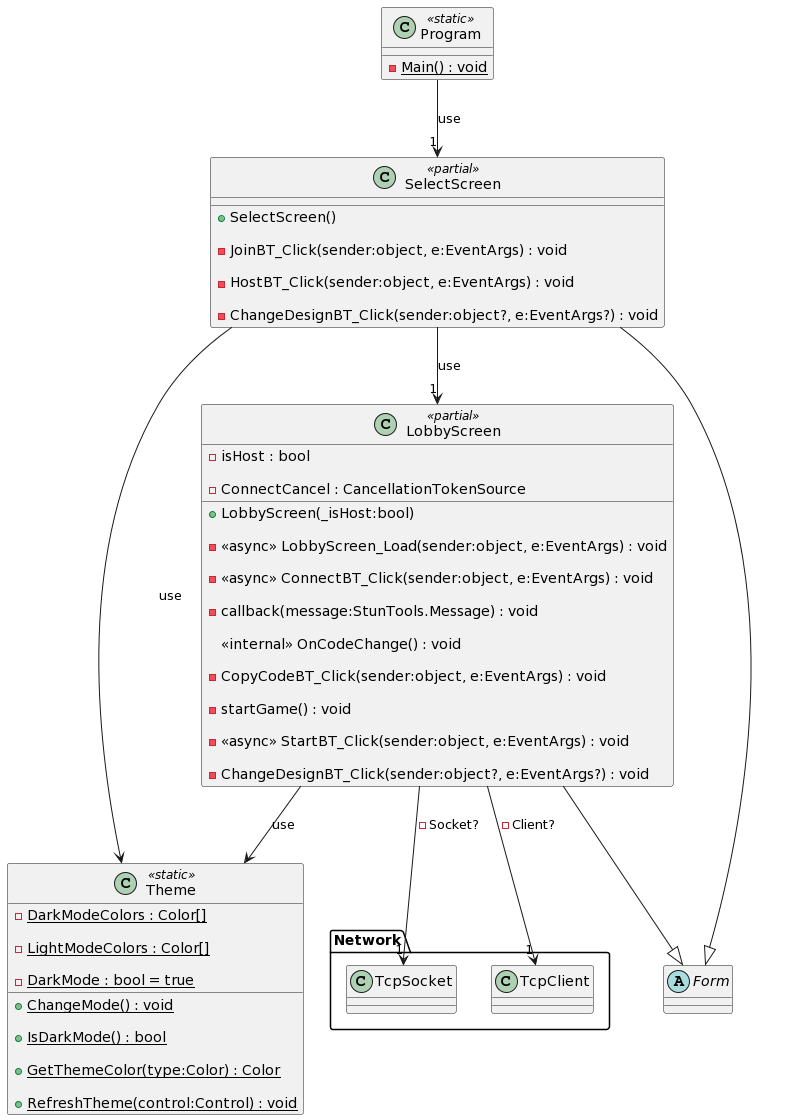

The diagram above was rendered by PlantUML. Its source (embedded in the PNG):
@startuml
class ComputerPlayer {

    - lastTileShipSunken : bool

    - random : Random

    + ComputerPlayer(_fieldHandler:FieldHandler)

    - hitPlayer(t:Tile) : void

    + <<async>> Move() : void

    + <<override>> OnPlayerReady() : void

    + <<override>> OnLoad() : void

    + <<override>> OnEnemyFieldHit(point:Point) : Task<HitType>

    + <<override>> GetNonhitShips(leftShips:IEnumerable<Point>) : Task<IEnumerable<Point>>

}

EnemyPlayer <|-- ComputerPlayer

abstract class EnemyPlayer {

    # FieldSize : Size <<get>>

    # FieldConfig : IEnumerable<int> <<get>>

    # IsPlayerTurn : bool <<get>> <<set>>

    # IsPlayerReady : bool <<get>>

    + EnemyPlayer(_fieldHandler:FieldHandler)

    # HitPlayer(point:Point) : HitType

    # HitPlayer(columnIndex:int, rowIndex:int) : HitType

    # EnemyReady() : void

    # HoverCell(columnIndex:int, rowIndex:int) : void

    # HoverCellEnd() : void

    + {abstract} OnPlayerReady() : void

    + {abstract} OnLoad() : void

    + {abstract} OnEnemyFieldHit(point:Point) : Task<HitType>

    + {abstract} GetNonhitShips(leftShips:IEnumerable<Point>) : Task<IEnumerable<Point>>

    + <<virtual>> OnEnemyFieldHover(sender:object?, point:Point) : void

    + <<virtual>> OnEnemyFieldUnHover(sender:object?, point:Point) : void

}

class NetworkPlayer {

    - isEnemyReady : bool = false

    + NetworkPlayer(fieldHandler:FieldHandler, _connection:TcpClient)

    - callback(message:StunTools.Message) : void

    - <<async>> onPointMessage(message:StunTools.Message) : Task

    - <<async>> WaitHitTypeMessage() : Task<HitType?>

    + <<override>> <<async>> OnEnemyFieldHit(point:Point) : Task<HitType>

    + <<override>> <<async>> OnPlayerReady() : void

    + <<override>> OnLoad() : void

    + <<override>> <<async>> OnEnemyFieldHover(sender:object?, point:Point) : void

    + <<override>> <<async>> OnEnemyFieldUnHover(sender:object?, point:Point) : void

    + <<override>> <<async>> GetNonhitShips(l:IEnumerable<Point>) : Task<IEnumerable<Point>>

}

EnemyPlayer <|-- NetworkPlayer

class Field $filds{

    + FieldGrid : DataGridView <<get>>

    + FieldSize : Size <<get>>

    +  <<event>> HoverEvent : HoverEventHandler? 

    +  <<event>> UnHoverEvent : UnHoverEventHandler? 

    - cancellationTokenSource : CancellationTokenSource

    + Field(dataGridView:DataGridView, size:Size?)

    + CancelBlink() : void

    - <<async>> blinkLastHit() : void

    + DoAllowUserinput(value:bool) : void

    - mouseEnter(sender:object?, e:DataGridViewCellEventArgs) : void

    - mouseClick(sender:object?, e:DataGridViewCellMouseEventArgs) : void

    - mouseLeave(sender:object?, e:DataGridViewCellEventArgs) : void

    + AddSelection(columnIndex:int, rowIndex:int) : void

    + RemoveSelection(columnIndex:int, rowIndex:int) : void

    + ResetSelection() : void

    - genField(sizex:int, sizey:int) : void

    + Update(columnIndex:int, rowIndex:int) : bool

    + ShipSunken(tile:Tile) : void

    - updateColor(columnIndex:int, rowIndex:int, isShip:bool?, isSunken:bool) : void

    - updateText(columnIndex:int, rowIndex:int, isHit:bool) : void

    + Hit(columnIndex:int, rowIndex:int) : HitType?

    + Random(ships:IEnumerable<int>, useCurrent:bool) : bool

    + Clear() : void

}

enum HitType {

    HIT,

    MISS,

    SUNKEN,

    ENDGAME,

}

HitType --+ Field

class FieldHandler {

    + GameEnded : bool <<get>> = false

    + IsPlayerReady : bool <<get>> = false

    - mouseDown : bool = false

    - isPlayerTurn : bool

    + FieldSize : Size <<get>>

    + FieldConfig : IEnumerable<int> <<get>>

    + IsPlayerTurn : bool <<get>> <<set>>

    + FieldHandler(_playerField:Field, _enemyField:Field, _playerShipGrid:ShipGrid, _enemyShipGrid:ShipGrid, _mainGame:MainGame, connection:TcpClient?)

    + Ready() : void

    + PlayerShipAmountEmpty() : bool

    + ClearFields() : void

    - start() : void

    + Loaded() : void

    - playerCellHoverPress(sender:object?, e:DataGridViewCellEventArgs) : void

    - enemyCellPress(sender:object?, e:DataGridViewCellMouseEventArgs) : void

    - <<async>> EndGame(result:bool) : void

    + RandomShips() : void

    + PlayerHit(columnIndex:int, rowIndex:int) : HitType

    <<internal>> EnemyReady() : void

    <<internal>> HoverCellPlayer(columnIndex:int, rowIndex:int) : void

    <<internal>> HoverCellPlayerEnd() : void

    + PlayerShipSunken() : void

    + EnemyShipSunken() : void

    + ClearPlayer() : void

    <<internal>> HidePlayerField(isChecked:bool) : void

    <<internal>> ChangeTheme() : void

}

class PlayingField {

    + <<readonly>> Size : Size

    + PlayingField(_size:Size)

    + {static} Random(size:Size, ships:IEnumerable<int>, maxAttempts:int) : PlayingField?

    + DistancesToNext(p:Point) : int[]

    + GetNonhitShipTiles() : IEnumerable<Tile>

    - randomEmptyTile(random:Random) : Tile?

    - genTiles(size:Size) : void

    + Update(columnIndex:int, rowIndex:int) : bool?

    + Update(tile:Tile) : bool?

    + Clone() : PlayingField

    + Random(ships:IEnumerable<int>, maxAttempts:int) : PlayingField?

    - TryPlaceShips(shipsRemaining:IEnumerable<int>, board:PlayingField, maxAttempts:int, random:Random) : PlayingField?

    + AllShipsHit() : bool

}

class Tile {

    + <<readonly>> Position : Point

    + IsHit : bool <<get>>

    + Tile(x:int, y:int, pField:PlayingField, link:Link?, isHit:bool)

    + Hit() : void

    + GetNeighbours() : IEnumerable<Tile>

    + CountNeighbours() : int

    + NeighbourLinks() : IEnumerable<Link>

}

class Link {

    + Length : int <<get>>

    + Vertical : bool? <<get>>

    + IsHit : bool <<get>>

    + HitCount : int <<get>>

    + Link()

    + Add(tile:Tile) : void

    + Remove(tile:Tile) : void

    - isVertical() : bool?

}

class LobbyScreen <<partial>> {

    - isHost : bool

    - ConnectCancel : CancellationTokenSource

    + LobbyScreen(_isHost:bool)

    - <<async>> LobbyScreen_Load(sender:object, e:EventArgs) : void

    - <<async>> ConnectBT_Click(sender:object, e:EventArgs) : void

    - callback(message:StunTools.Message) : void

    <<internal>> OnCodeChange() : void

    - CopyCodeBT_Click(sender:object, e:EventArgs) : void

    - startGame() : void

    - <<async>> StartBT_Click(sender:object, e:EventArgs) : void

    - ChangeDesignBT_Click(sender:object?, e:EventArgs?) : void

}

class MainGame <<partial>> {

    + MainGame(connection:TcpClient?, shipPlacementConfig:ShipGridEntry[])

    + Start(shipPlacementConfig:ShipGridEntry[], connection:TcpClient?) : void

    + EnemyReady() : void

    + EndGame(won:bool) : void

    + SetTurn(turn:bool) : void

    - Form1_Load(sender:object, e:EventArgs) : void

    - hideBoard_CheckedChanged(sender:object, e:EventArgs) : void

    - ReadyBT_Click(sender:object, e:EventArgs) : void

    - CompleteBT_Click(sender:object, e:EventArgs) : void

    - ClearBT_Click(sender:object, e:EventArgs) : void

    - ChangeDesignBT_Click(sender:object?, e:EventArgs?) : void

}

class Program <<static>> {

    {static} - Main() : void

}

class Theme <<static>> {

    {static} - DarkModeColors : Color[]

    {static} - LightModeColors : Color[]

    {static} - DarkMode : bool = true

    + {static} ChangeMode() : void

    + {static} IsDarkMode() : bool

    + {static} GetThemeColor(type:Color) : Color

    + {static} RefreshTheme(control:Control) : void

}

class SelectScreen <<partial>> {

    + SelectScreen()

    - JoinBT_Click(sender:object, e:EventArgs) : void

    - HostBT_Click(sender:object, e:EventArgs) : void

    - ChangeDesignBT_Click(sender:object?, e:EventArgs?) : void

}

class ShipGrid {

    +  <<event>> AmountChangedEvent : AmountChangedEventHandler? 

    + <<readonly>> Editable : bool

    + <<readonly>> Ships : Dictionary<int, ShipGridEntry>

    - <<readonly>> shipsGrid : DataGridView

    + ShipGrid(_shipsGrid:DataGridView, _editable:bool)

    + ShipAmountEmpty() : bool

    + SetEntries(shipGridEntries:IEnumerable<ShipGridEntry>) : void

    + UpdateAmount(links:Link[]) : void

    + ResetAmount(amount:int?) : void

    - mouseEnter(sender:object?, e:DataGridViewCellEventArgs) : void

    - editEnd(sender:object?, e:DataGridViewCellEventArgs) : void

    - mouseLeave(sender:object?, e:EventArgs) : void

    + ResetSelection() : void

    + GetShipsAsInt(getMissingOnly:bool) : IEnumerable<int>

    - createShiptypeCell(name:string, length:int, amount:int) : ShipGridEntry

    - genShips() : void

}

class ShipGridEntry {

    + Name : string <<get>> <<set>>

    + Length : int <<get>> <<set>>

    + Amount : int <<get>> <<set>>

    + MaxAmount : int <<get>> <<set>>

    - name : string

    - length : int

    - amount : int

    - maxAmount : int

    - <<readonly>> entryRow : DataGridViewRow?

    + ShipGridEntry(_name:string, _length:int, maxAmount:int, _entryRow:DataGridViewRow)

    + Update(shipGridEntry:ShipGridEntry) : void

    + ResetAmount(value:int?) : void

    - updateVariable(value:object, cell:int) : void

    - updateColor(value:int, cell:int) : void

}



package Network {

    class TcpClient

    class TcpSocket

}

Program --> "1" SelectScreen : use



abstract class Form{}



skinparam groupInheritance 3

LobbyScreen     --|>    Form

MainGame        --|>    Form

SelectScreen    --|>    Form





LobbyScreen --> "1" ShipGrid : "- shipGrid" 

LobbyScreen --> "1" TcpSocket : "- Socket?"

LobbyScreen -->"1" MainGame : use

LobbyScreen --> Theme:use



MainGame --> "1" FieldHandler :"- fieldHandler"

MainGame --> "1..*" ShipGridEntry : use

MainGame --> Theme:use

MainGame --> "2" Field : use

MainGame --> "2" ShipGrid : use

 

SelectScreen --> "1" LobbyScreen:use

SelectScreen --> Theme:use



ShipGrid::Ships --> "1..*" ShipGridEntry



TcpClient "1" <-- LobbyScreen : "- Client?"

TcpClient <-- MainGame : use

TcpClient <-- FieldHandler : use

TcpClient <-- NetworkPlayer : "- conenction"



FieldHandler --> Field : "- playerField"

FieldHandler --> Field : "- enemyField"

FieldHandler --> MainGame :"- maingame"

FieldHandler --> ShipGrid : "- playerShipGrid"

FieldHandler --> ShipGrid : "- enemyShipGrid"

FieldHandler --> "1" EnemyPlayer : "- enemyPlayer"



EnemyPlayer --> FieldHandler : "- <<readonly>> fieldHandler"



ComputerPlayer --> "1" PlayingField : "- playerPlayingField"

ComputerPlayer --> "1" PlayingField : "- enemyPlayingField"

ComputerPlayer --> "1" Tile : "- lastTile"



Field --> "1" PlayingField : "+ PlayingField <<get>>"

Field --> "1" Tile : "- lastHitTile"

Field --> Theme: use



PlayingField --> "1..*" Tile : "+ Tiles <<get>>"

PlayingField --> "0..*" Link : "+ <<readonly>> Links"



Link --> "0..*" Tile : "+ Tiles <<get>>"



Tile --> Link : "+ Link <<get>> <<set>>"

Tile --> PlayingField : "- field"



remove Program
remove Theme
remove SelectScreen
remove Form
remove LobbyScreen
remove Network
remove ShipGrid
remove ShipGridEntry
remove MainGame
remove $filds
remove HitType
remove PlayingField
remove Tile
remove Link
remove FieldHandler
remove EnemyPlayer
remove ComputerPlayer
remove NetworkPlayer
restore Program
restore Theme
restore SelectScreen
restore Form
restore LobbyScreen
restore Network
@enduml